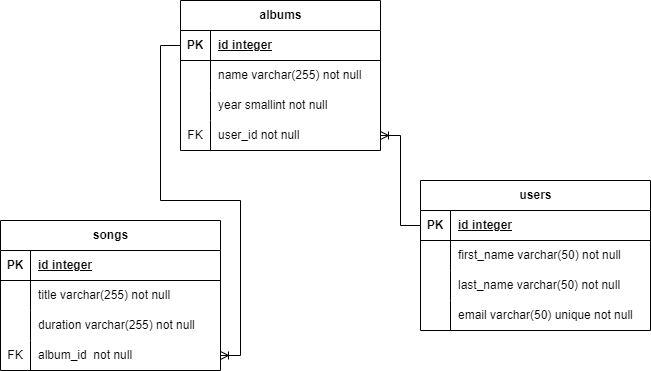

The diagram above was exported from draw.io. Its source (the exported page's mxGraphModel, read from the mxfile embedded in the PNG):
<mxGraphModel dx="839" dy="446" grid="1" gridSize="10" guides="1" tooltips="1" connect="1" arrows="1" fold="1" page="1" pageScale="1" pageWidth="850" pageHeight="1100" math="0" shadow="0">
  <root>
    <mxCell id="0" />
    <mxCell id="1" parent="0" />
    <mxCell id="M5klElNcs_cCb5SujxKv-1" value="songs" style="shape=table;startSize=30;container=1;collapsible=1;childLayout=tableLayout;fixedRows=1;rowLines=0;fontStyle=1;align=center;resizeLast=1;html=1;" vertex="1" parent="1">
      <mxGeometry x="60" y="250" width="220" height="150" as="geometry" />
    </mxCell>
    <mxCell id="M5klElNcs_cCb5SujxKv-2" value="" style="shape=tableRow;horizontal=0;startSize=0;swimlaneHead=0;swimlaneBody=0;fillColor=none;collapsible=0;dropTarget=0;points=[[0,0.5],[1,0.5]];portConstraint=eastwest;top=0;left=0;right=0;bottom=1;" vertex="1" parent="M5klElNcs_cCb5SujxKv-1">
      <mxGeometry y="30" width="220" height="30" as="geometry" />
    </mxCell>
    <mxCell id="M5klElNcs_cCb5SujxKv-3" value="PK" style="shape=partialRectangle;connectable=0;fillColor=none;top=0;left=0;bottom=0;right=0;fontStyle=1;overflow=hidden;whiteSpace=wrap;html=1;" vertex="1" parent="M5klElNcs_cCb5SujxKv-2">
      <mxGeometry width="30" height="30" as="geometry">
        <mxRectangle width="30" height="30" as="alternateBounds" />
      </mxGeometry>
    </mxCell>
    <mxCell id="M5klElNcs_cCb5SujxKv-4" value="id integer" style="shape=partialRectangle;connectable=0;fillColor=none;top=0;left=0;bottom=0;right=0;align=left;spacingLeft=6;fontStyle=5;overflow=hidden;whiteSpace=wrap;html=1;" vertex="1" parent="M5klElNcs_cCb5SujxKv-2">
      <mxGeometry x="30" width="190" height="30" as="geometry">
        <mxRectangle width="190" height="30" as="alternateBounds" />
      </mxGeometry>
    </mxCell>
    <mxCell id="M5klElNcs_cCb5SujxKv-5" value="" style="shape=tableRow;horizontal=0;startSize=0;swimlaneHead=0;swimlaneBody=0;fillColor=none;collapsible=0;dropTarget=0;points=[[0,0.5],[1,0.5]];portConstraint=eastwest;top=0;left=0;right=0;bottom=0;" vertex="1" parent="M5klElNcs_cCb5SujxKv-1">
      <mxGeometry y="60" width="220" height="30" as="geometry" />
    </mxCell>
    <mxCell id="M5klElNcs_cCb5SujxKv-6" value="" style="shape=partialRectangle;connectable=0;fillColor=none;top=0;left=0;bottom=0;right=0;editable=1;overflow=hidden;whiteSpace=wrap;html=1;" vertex="1" parent="M5klElNcs_cCb5SujxKv-5">
      <mxGeometry width="30" height="30" as="geometry">
        <mxRectangle width="30" height="30" as="alternateBounds" />
      </mxGeometry>
    </mxCell>
    <mxCell id="M5klElNcs_cCb5SujxKv-7" value="title varchar(255) not null" style="shape=partialRectangle;connectable=0;fillColor=none;top=0;left=0;bottom=0;right=0;align=left;spacingLeft=6;overflow=hidden;whiteSpace=wrap;html=1;" vertex="1" parent="M5klElNcs_cCb5SujxKv-5">
      <mxGeometry x="30" width="190" height="30" as="geometry">
        <mxRectangle width="190" height="30" as="alternateBounds" />
      </mxGeometry>
    </mxCell>
    <mxCell id="M5klElNcs_cCb5SujxKv-8" value="" style="shape=tableRow;horizontal=0;startSize=0;swimlaneHead=0;swimlaneBody=0;fillColor=none;collapsible=0;dropTarget=0;points=[[0,0.5],[1,0.5]];portConstraint=eastwest;top=0;left=0;right=0;bottom=0;" vertex="1" parent="M5klElNcs_cCb5SujxKv-1">
      <mxGeometry y="90" width="220" height="30" as="geometry" />
    </mxCell>
    <mxCell id="M5klElNcs_cCb5SujxKv-9" value="" style="shape=partialRectangle;connectable=0;fillColor=none;top=0;left=0;bottom=0;right=0;editable=1;overflow=hidden;whiteSpace=wrap;html=1;" vertex="1" parent="M5klElNcs_cCb5SujxKv-8">
      <mxGeometry width="30" height="30" as="geometry">
        <mxRectangle width="30" height="30" as="alternateBounds" />
      </mxGeometry>
    </mxCell>
    <mxCell id="M5klElNcs_cCb5SujxKv-10" value="duration varchar(255) not null" style="shape=partialRectangle;connectable=0;fillColor=none;top=0;left=0;bottom=0;right=0;align=left;spacingLeft=6;overflow=hidden;whiteSpace=wrap;html=1;" vertex="1" parent="M5klElNcs_cCb5SujxKv-8">
      <mxGeometry x="30" width="190" height="30" as="geometry">
        <mxRectangle width="190" height="30" as="alternateBounds" />
      </mxGeometry>
    </mxCell>
    <mxCell id="M5klElNcs_cCb5SujxKv-11" value="" style="shape=tableRow;horizontal=0;startSize=0;swimlaneHead=0;swimlaneBody=0;fillColor=none;collapsible=0;dropTarget=0;points=[[0,0.5],[1,0.5]];portConstraint=eastwest;top=0;left=0;right=0;bottom=0;" vertex="1" parent="M5klElNcs_cCb5SujxKv-1">
      <mxGeometry y="120" width="220" height="30" as="geometry" />
    </mxCell>
    <mxCell id="M5klElNcs_cCb5SujxKv-12" value="FK" style="shape=partialRectangle;connectable=0;fillColor=none;top=0;left=0;bottom=0;right=0;editable=1;overflow=hidden;whiteSpace=wrap;html=1;" vertex="1" parent="M5klElNcs_cCb5SujxKv-11">
      <mxGeometry width="30" height="30" as="geometry">
        <mxRectangle width="30" height="30" as="alternateBounds" />
      </mxGeometry>
    </mxCell>
    <mxCell id="M5klElNcs_cCb5SujxKv-13" value="album_id&amp;nbsp; not null" style="shape=partialRectangle;connectable=0;fillColor=none;top=0;left=0;bottom=0;right=0;align=left;spacingLeft=6;overflow=hidden;whiteSpace=wrap;html=1;" vertex="1" parent="M5klElNcs_cCb5SujxKv-11">
      <mxGeometry x="30" width="190" height="30" as="geometry">
        <mxRectangle width="190" height="30" as="alternateBounds" />
      </mxGeometry>
    </mxCell>
    <mxCell id="M5klElNcs_cCb5SujxKv-14" value="users" style="shape=table;startSize=30;container=1;collapsible=1;childLayout=tableLayout;fixedRows=1;rowLines=0;fontStyle=1;align=center;resizeLast=1;html=1;" vertex="1" parent="1">
      <mxGeometry x="480" y="210" width="230" height="150" as="geometry" />
    </mxCell>
    <mxCell id="M5klElNcs_cCb5SujxKv-15" value="" style="shape=tableRow;horizontal=0;startSize=0;swimlaneHead=0;swimlaneBody=0;fillColor=none;collapsible=0;dropTarget=0;points=[[0,0.5],[1,0.5]];portConstraint=eastwest;top=0;left=0;right=0;bottom=1;" vertex="1" parent="M5klElNcs_cCb5SujxKv-14">
      <mxGeometry y="30" width="230" height="30" as="geometry" />
    </mxCell>
    <mxCell id="M5klElNcs_cCb5SujxKv-16" value="PK" style="shape=partialRectangle;connectable=0;fillColor=none;top=0;left=0;bottom=0;right=0;fontStyle=1;overflow=hidden;whiteSpace=wrap;html=1;" vertex="1" parent="M5klElNcs_cCb5SujxKv-15">
      <mxGeometry width="30" height="30" as="geometry">
        <mxRectangle width="30" height="30" as="alternateBounds" />
      </mxGeometry>
    </mxCell>
    <mxCell id="M5klElNcs_cCb5SujxKv-17" value="id integer" style="shape=partialRectangle;connectable=0;fillColor=none;top=0;left=0;bottom=0;right=0;align=left;spacingLeft=6;fontStyle=5;overflow=hidden;whiteSpace=wrap;html=1;" vertex="1" parent="M5klElNcs_cCb5SujxKv-15">
      <mxGeometry x="30" width="200" height="30" as="geometry">
        <mxRectangle width="200" height="30" as="alternateBounds" />
      </mxGeometry>
    </mxCell>
    <mxCell id="M5klElNcs_cCb5SujxKv-18" value="" style="shape=tableRow;horizontal=0;startSize=0;swimlaneHead=0;swimlaneBody=0;fillColor=none;collapsible=0;dropTarget=0;points=[[0,0.5],[1,0.5]];portConstraint=eastwest;top=0;left=0;right=0;bottom=0;" vertex="1" parent="M5klElNcs_cCb5SujxKv-14">
      <mxGeometry y="60" width="230" height="30" as="geometry" />
    </mxCell>
    <mxCell id="M5klElNcs_cCb5SujxKv-19" value="" style="shape=partialRectangle;connectable=0;fillColor=none;top=0;left=0;bottom=0;right=0;editable=1;overflow=hidden;whiteSpace=wrap;html=1;" vertex="1" parent="M5klElNcs_cCb5SujxKv-18">
      <mxGeometry width="30" height="30" as="geometry">
        <mxRectangle width="30" height="30" as="alternateBounds" />
      </mxGeometry>
    </mxCell>
    <mxCell id="M5klElNcs_cCb5SujxKv-20" value="first_name varchar(50) not null" style="shape=partialRectangle;connectable=0;fillColor=none;top=0;left=0;bottom=0;right=0;align=left;spacingLeft=6;overflow=hidden;whiteSpace=wrap;html=1;" vertex="1" parent="M5klElNcs_cCb5SujxKv-18">
      <mxGeometry x="30" width="200" height="30" as="geometry">
        <mxRectangle width="200" height="30" as="alternateBounds" />
      </mxGeometry>
    </mxCell>
    <mxCell id="M5klElNcs_cCb5SujxKv-21" value="" style="shape=tableRow;horizontal=0;startSize=0;swimlaneHead=0;swimlaneBody=0;fillColor=none;collapsible=0;dropTarget=0;points=[[0,0.5],[1,0.5]];portConstraint=eastwest;top=0;left=0;right=0;bottom=0;" vertex="1" parent="M5klElNcs_cCb5SujxKv-14">
      <mxGeometry y="90" width="230" height="30" as="geometry" />
    </mxCell>
    <mxCell id="M5klElNcs_cCb5SujxKv-22" value="" style="shape=partialRectangle;connectable=0;fillColor=none;top=0;left=0;bottom=0;right=0;editable=1;overflow=hidden;whiteSpace=wrap;html=1;" vertex="1" parent="M5klElNcs_cCb5SujxKv-21">
      <mxGeometry width="30" height="30" as="geometry">
        <mxRectangle width="30" height="30" as="alternateBounds" />
      </mxGeometry>
    </mxCell>
    <mxCell id="M5klElNcs_cCb5SujxKv-23" value="last_name varchar(50) not null" style="shape=partialRectangle;connectable=0;fillColor=none;top=0;left=0;bottom=0;right=0;align=left;spacingLeft=6;overflow=hidden;whiteSpace=wrap;html=1;" vertex="1" parent="M5klElNcs_cCb5SujxKv-21">
      <mxGeometry x="30" width="200" height="30" as="geometry">
        <mxRectangle width="200" height="30" as="alternateBounds" />
      </mxGeometry>
    </mxCell>
    <mxCell id="M5klElNcs_cCb5SujxKv-24" value="" style="shape=tableRow;horizontal=0;startSize=0;swimlaneHead=0;swimlaneBody=0;fillColor=none;collapsible=0;dropTarget=0;points=[[0,0.5],[1,0.5]];portConstraint=eastwest;top=0;left=0;right=0;bottom=0;" vertex="1" parent="M5klElNcs_cCb5SujxKv-14">
      <mxGeometry y="120" width="230" height="30" as="geometry" />
    </mxCell>
    <mxCell id="M5klElNcs_cCb5SujxKv-25" value="" style="shape=partialRectangle;connectable=0;fillColor=none;top=0;left=0;bottom=0;right=0;editable=1;overflow=hidden;whiteSpace=wrap;html=1;" vertex="1" parent="M5klElNcs_cCb5SujxKv-24">
      <mxGeometry width="30" height="30" as="geometry">
        <mxRectangle width="30" height="30" as="alternateBounds" />
      </mxGeometry>
    </mxCell>
    <mxCell id="M5klElNcs_cCb5SujxKv-26" value="email varchar(50) unique not null" style="shape=partialRectangle;connectable=0;fillColor=none;top=0;left=0;bottom=0;right=0;align=left;spacingLeft=6;overflow=hidden;whiteSpace=wrap;html=1;" vertex="1" parent="M5klElNcs_cCb5SujxKv-24">
      <mxGeometry x="30" width="200" height="30" as="geometry">
        <mxRectangle width="200" height="30" as="alternateBounds" />
      </mxGeometry>
    </mxCell>
    <mxCell id="M5klElNcs_cCb5SujxKv-27" value="albums" style="shape=table;startSize=30;container=1;collapsible=1;childLayout=tableLayout;fixedRows=1;rowLines=0;fontStyle=1;align=center;resizeLast=1;html=1;" vertex="1" parent="1">
      <mxGeometry x="240" y="30" width="200" height="150" as="geometry" />
    </mxCell>
    <mxCell id="M5klElNcs_cCb5SujxKv-28" value="" style="shape=tableRow;horizontal=0;startSize=0;swimlaneHead=0;swimlaneBody=0;fillColor=none;collapsible=0;dropTarget=0;points=[[0,0.5],[1,0.5]];portConstraint=eastwest;top=0;left=0;right=0;bottom=1;" vertex="1" parent="M5klElNcs_cCb5SujxKv-27">
      <mxGeometry y="30" width="200" height="30" as="geometry" />
    </mxCell>
    <mxCell id="M5klElNcs_cCb5SujxKv-29" value="PK" style="shape=partialRectangle;connectable=0;fillColor=none;top=0;left=0;bottom=0;right=0;fontStyle=1;overflow=hidden;whiteSpace=wrap;html=1;" vertex="1" parent="M5klElNcs_cCb5SujxKv-28">
      <mxGeometry width="30" height="30" as="geometry">
        <mxRectangle width="30" height="30" as="alternateBounds" />
      </mxGeometry>
    </mxCell>
    <mxCell id="M5klElNcs_cCb5SujxKv-30" value="id integer" style="shape=partialRectangle;connectable=0;fillColor=none;top=0;left=0;bottom=0;right=0;align=left;spacingLeft=6;fontStyle=5;overflow=hidden;whiteSpace=wrap;html=1;" vertex="1" parent="M5klElNcs_cCb5SujxKv-28">
      <mxGeometry x="30" width="170" height="30" as="geometry">
        <mxRectangle width="170" height="30" as="alternateBounds" />
      </mxGeometry>
    </mxCell>
    <mxCell id="M5klElNcs_cCb5SujxKv-31" value="" style="shape=tableRow;horizontal=0;startSize=0;swimlaneHead=0;swimlaneBody=0;fillColor=none;collapsible=0;dropTarget=0;points=[[0,0.5],[1,0.5]];portConstraint=eastwest;top=0;left=0;right=0;bottom=0;" vertex="1" parent="M5klElNcs_cCb5SujxKv-27">
      <mxGeometry y="60" width="200" height="30" as="geometry" />
    </mxCell>
    <mxCell id="M5klElNcs_cCb5SujxKv-32" value="" style="shape=partialRectangle;connectable=0;fillColor=none;top=0;left=0;bottom=0;right=0;editable=1;overflow=hidden;whiteSpace=wrap;html=1;" vertex="1" parent="M5klElNcs_cCb5SujxKv-31">
      <mxGeometry width="30" height="30" as="geometry">
        <mxRectangle width="30" height="30" as="alternateBounds" />
      </mxGeometry>
    </mxCell>
    <mxCell id="M5klElNcs_cCb5SujxKv-33" value="name varchar(255) not null" style="shape=partialRectangle;connectable=0;fillColor=none;top=0;left=0;bottom=0;right=0;align=left;spacingLeft=6;overflow=hidden;whiteSpace=wrap;html=1;" vertex="1" parent="M5klElNcs_cCb5SujxKv-31">
      <mxGeometry x="30" width="170" height="30" as="geometry">
        <mxRectangle width="170" height="30" as="alternateBounds" />
      </mxGeometry>
    </mxCell>
    <mxCell id="M5klElNcs_cCb5SujxKv-34" value="" style="shape=tableRow;horizontal=0;startSize=0;swimlaneHead=0;swimlaneBody=0;fillColor=none;collapsible=0;dropTarget=0;points=[[0,0.5],[1,0.5]];portConstraint=eastwest;top=0;left=0;right=0;bottom=0;" vertex="1" parent="M5klElNcs_cCb5SujxKv-27">
      <mxGeometry y="90" width="200" height="30" as="geometry" />
    </mxCell>
    <mxCell id="M5klElNcs_cCb5SujxKv-35" value="" style="shape=partialRectangle;connectable=0;fillColor=none;top=0;left=0;bottom=0;right=0;editable=1;overflow=hidden;whiteSpace=wrap;html=1;" vertex="1" parent="M5klElNcs_cCb5SujxKv-34">
      <mxGeometry width="30" height="30" as="geometry">
        <mxRectangle width="30" height="30" as="alternateBounds" />
      </mxGeometry>
    </mxCell>
    <mxCell id="M5klElNcs_cCb5SujxKv-36" value="year smallint not null" style="shape=partialRectangle;connectable=0;fillColor=none;top=0;left=0;bottom=0;right=0;align=left;spacingLeft=6;overflow=hidden;whiteSpace=wrap;html=1;" vertex="1" parent="M5klElNcs_cCb5SujxKv-34">
      <mxGeometry x="30" width="170" height="30" as="geometry">
        <mxRectangle width="170" height="30" as="alternateBounds" />
      </mxGeometry>
    </mxCell>
    <mxCell id="M5klElNcs_cCb5SujxKv-37" value="" style="shape=tableRow;horizontal=0;startSize=0;swimlaneHead=0;swimlaneBody=0;fillColor=none;collapsible=0;dropTarget=0;points=[[0,0.5],[1,0.5]];portConstraint=eastwest;top=0;left=0;right=0;bottom=0;" vertex="1" parent="M5klElNcs_cCb5SujxKv-27">
      <mxGeometry y="120" width="200" height="30" as="geometry" />
    </mxCell>
    <mxCell id="M5klElNcs_cCb5SujxKv-38" value="FK" style="shape=partialRectangle;connectable=0;fillColor=none;top=0;left=0;bottom=0;right=0;editable=1;overflow=hidden;whiteSpace=wrap;html=1;" vertex="1" parent="M5klElNcs_cCb5SujxKv-37">
      <mxGeometry width="30" height="30" as="geometry">
        <mxRectangle width="30" height="30" as="alternateBounds" />
      </mxGeometry>
    </mxCell>
    <mxCell id="M5klElNcs_cCb5SujxKv-39" value="user_id not null" style="shape=partialRectangle;connectable=0;fillColor=none;top=0;left=0;bottom=0;right=0;align=left;spacingLeft=6;overflow=hidden;whiteSpace=wrap;html=1;" vertex="1" parent="M5klElNcs_cCb5SujxKv-37">
      <mxGeometry x="30" width="170" height="30" as="geometry">
        <mxRectangle width="170" height="30" as="alternateBounds" />
      </mxGeometry>
    </mxCell>
    <mxCell id="M5klElNcs_cCb5SujxKv-40" style="edgeStyle=orthogonalEdgeStyle;rounded=0;orthogonalLoop=1;jettySize=auto;html=1;entryX=0;entryY=0.5;entryDx=0;entryDy=0;endArrow=none;endFill=0;startArrow=ERoneToMany;startFill=0;" edge="1" parent="1" source="M5klElNcs_cCb5SujxKv-11" target="M5klElNcs_cCb5SujxKv-28">
      <mxGeometry relative="1" as="geometry" />
    </mxCell>
    <mxCell id="M5klElNcs_cCb5SujxKv-41" style="edgeStyle=orthogonalEdgeStyle;rounded=0;orthogonalLoop=1;jettySize=auto;html=1;entryX=0;entryY=0.5;entryDx=0;entryDy=0;endArrow=none;endFill=0;startArrow=ERoneToMany;startFill=0;" edge="1" parent="1" source="M5klElNcs_cCb5SujxKv-37" target="M5klElNcs_cCb5SujxKv-15">
      <mxGeometry relative="1" as="geometry" />
    </mxCell>
  </root>
</mxGraphModel>